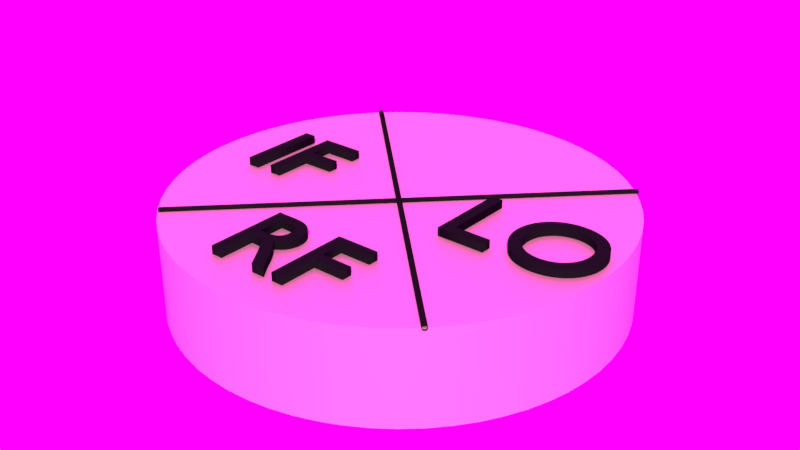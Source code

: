 # Source: mixer.blend  (saved by Blender 2.91.10; exported with 4.5.12 LTS)
import bpy
from mathutils import Matrix  # noqa: F401  (used for matrix-valued properties, if any)

bpy.ops.wm.read_factory_settings(use_empty=True)
scene = bpy.context.scene
scene.name = 'Scene'

# ---- collections
col_mixer = bpy.data.collections.new('mixer'); scene.collection.children.link(col_mixer)

# ---- images (referenced by path relative to the original .blend; pixels are not part of the script)
import os
ASSET_DIR = os.environ.get("B2B_ASSET_DIR", "")  # directory of the original .blend (textures are referenced by path, not embedded)
HERE = os.path.dirname(os.path.abspath(__file__))  # packed textures are extracted next to this script under _unpacked/

def load_image(name, relpath, width, height, colorspace="sRGB"):
    """Load a texture the original file referenced (path relative to the .blend, or extracted next to this script)."""
    p = next((c for c in (os.path.join(HERE, relpath), os.path.join(ASSET_DIR, relpath)) if relpath and os.path.exists(c)), "")
    if p:
        img = bpy.data.images.load(p, check_existing=True)
        img.name = name
    else:  # same state as the original file: an image datablock whose file is absent (Cycles renders it pink)
        img = bpy.data.images.new(name, width, height)
        img.source = "FILE"
        img.filepath = "//" + (relpath or name)
    img.colorspace_settings.name = colorspace
    return img
img_paul_lobe_haus_2k_jpg_001 = load_image('paul_lobe_haus_2k.jpg.001', 'paul_lobe_haus_2k.jpg', 1024, 1024, 'sRGB')

# ---- materials (node trees are filled in below, after node groups)
mat_plastique_jaune = bpy.data.materials.new('plastique jaune')
mat_plastique_jaune.alpha_threshold = 0.0
mat_plastique_jaune.diffuse_color = (0.6514, 0.6724, 0.5149, 1.0)
mat_plastique_jaune.roughness = 0.5
mat_plastique_jaune.specular_intensity = 0.7
mat_plastique_jaune.line_color = (0.0, 0.0, 0.0, 0.5)
mat_text = bpy.data.materials.new('text')
mat_text.alpha_threshold = 0.0
mat_text.diffuse_color = (0.006512, 0.006512, 0.006512, 1.0)
mat_text.roughness = 0.5
mat_text.line_color = (0.0, 0.0, 0.0, 1.0)

# ---- node groups
ng_auto_smooth = bpy.data.node_groups.new('Auto Smooth', 'GeometryNodeTree')
_s = ng_auto_smooth.interface.new_socket(name='Geometry', in_out='OUTPUT', socket_type='NodeSocketGeometry')
_s = ng_auto_smooth.interface.new_socket(name='Geometry', in_out='INPUT', socket_type='NodeSocketGeometry')
_s = ng_auto_smooth.interface.new_socket(name='Angle', in_out='INPUT', socket_type='NodeSocketFloat')
_s.subtype = 'ANGLE'
_s.min_value = 0.0
_s.max_value = 3.142
ng_auto_smooth.is_modifier = True
_N = ng_auto_smooth.nodes; _L = ng_auto_smooth.links
n0 = _N.new('NodeGroupOutput'); n0.name = 'Group Output'; n0.location = (480, -100)
n1 = _N.new('NodeGroupInput'); n1.name = 'Group Input'; n1.location = (-420, -300)
n2 = _N.new('NodeGroupInput'); n2.name = 'Group Input.001'; n2.location = (-60, -100)
n3 = _N.new('GeometryNodeSetShadeSmooth'); n3.name = 'Set Shade Smooth'; n3.location = (120, -100)
n3.domain = 'EDGE'
n4 = _N.new('GeometryNodeSetShadeSmooth'); n4.name = 'Set Shade Smooth.001'; n4.location = (300, -100)
n5 = _N.new('GeometryNodeInputMeshEdgeAngle'); n5.name = 'Edge Angle'; n5.location = (-420, -220)
n6 = _N.new('GeometryNodeInputEdgeSmooth'); n6.name = 'Is Edge Smooth'; n6.location = (-60, -160)
n7 = _N.new('GeometryNodeInputShadeSmooth'); n7.name = 'Is Face Smooth'; n7.location = (-240, -340)
n8 = _N.new('FunctionNodeBooleanMath'); n8.name = 'Boolean Math'; n8.location = (-60, -220)
n9 = _N.new('FunctionNodeCompare'); n9.name = 'Compare'; n9.location = (-240, -180)
n9.operation = 'LESS_EQUAL'
_L.new(n5.outputs[0], n9.inputs[0])
_L.new(n4.outputs[0], n0.inputs[0])
_L.new(n1.outputs[1], n9.inputs[1])
_L.new(n9.outputs[0], n8.inputs[0])
_L.new(n7.outputs[0], n8.inputs[1])
_L.new(n2.outputs[0], n3.inputs[0])
_L.new(n6.outputs[0], n3.inputs[1])
_L.new(n3.outputs[0], n4.inputs[0])
_L.new(n8.outputs[0], n3.inputs[2])
n0.is_active_output = True

# ---- material node trees
mat_plastique_jaune.use_nodes = True; mat_plastique_jaune.node_tree.nodes.clear()
_N = mat_plastique_jaune.node_tree.nodes; _L = mat_plastique_jaune.node_tree.links
n0 = _N.new('ShaderNodeOutputMaterial'); n0.name = 'Material Output'; n0.location = (300, 300)
n0.width = 120
n1 = _N.new('ShaderNodeMixShader'); n1.name = 'Mix Shader'; n1.location = (100, 300)
n1.width = 150
n2 = _N.new('ShaderNodeBsdfDiffuse'); n2.name = 'Diffuse BSDF'; n2.location = (-96, 157)
n2.inputs[0].default_value = (0.564, 0.4944, 0.2673, 1.0)
n3 = _N.new('ShaderNodeBsdfAnisotropic'); n3.name = 'Glossy BSDF'; n3.location = (-109, 350)
n3.distribution = 'BECKMANN'
n3.inputs[0].default_value = (0.6497, 0.6732, 0.5123, 1.0)
n3.inputs[1].default_value = 0.5477
_L.new(n1.outputs[0], n0.inputs[0])
_L.new(n2.outputs[0], n1.inputs[2])
_L.new(n3.outputs[0], n1.inputs[1])
n0.is_active_output = True
mat_text.use_nodes = True; mat_text.node_tree.nodes.clear()
_N = mat_text.node_tree.nodes; _L = mat_text.node_tree.links
n0 = _N.new('ShaderNodeOutputMaterial'); n0.name = 'Material Output'; n0.location = (300, 300)
n0.width = 120
n1 = _N.new('ShaderNodeBsdfDiffuse'); n1.name = 'Diffuse BSDF'; n1.location = (10, 300)
n1.inputs[0].default_value = (0.006495, 0.006495, 0.006495, 1.0)
_L.new(n1.outputs[0], n0.inputs[0])
n0.is_active_output = True

# ---- world
world_world = bpy.data.worlds.new('World'); scene.world = world_world
world_world.use_nodes = True; world_world.node_tree.nodes.clear()
_N = world_world.node_tree.nodes; _L = world_world.node_tree.links
n0 = _N.new('ShaderNodeOutputWorld'); n0.name = 'World Output'; n0.location = (300, 300)
n1 = _N.new('ShaderNodeBackground'); n1.name = 'Background'; n1.location = (10, 300)
n1.inputs[1].default_value = 2.5
n2 = _N.new('ShaderNodeTexEnvironment'); n2.name = 'Environment Texture'; n2.location = (-180, 300)
n2.width = 140
n2.image = img_paul_lobe_haus_2k_jpg_001
_L.new(n1.outputs[0], n0.inputs[0])
_L.new(n2.outputs[0], n1.inputs[0])
n0.is_active_output = True
world_world.color = (0.05088, 0.05088, 0.05088)
world_world.use_sun_shadow = False
world_world.sun_shadow_jitter_overblur = 0.0
world_world.cycles.sampling_method = 'MANUAL'

# ---- meshes
me_cylinder_027 = bpy.data.meshes.new('Cylinder.027')
me_cylinder_027.from_pydata([(3.553e-15, 1.0, -0.7), (3.553e-15, 1.0, 0.7), (0.1951, 0.9808, -0.7), (0.1951, 0.9808, 0.7), (0.3827, 0.9239, -0.7), (0.3827, 0.9239, 0.7), (0.5556, 0.8315, -0.7), (0.5556, 0.8315, 0.7), (0.7071, 0.7071, -0.7), (0.7071, 0.7071, 0.7), (0.8315, 0.5556, -0.7), (0.8315, 0.5556, 0.7), (0.9239, 0.3827, -0.7), (0.9239, 0.3827, 0.7), (0.9808, 0.1951, -0.7), (0.9808, 0.1951, 0.7), (1.0, 7.55e-08, -0.7), (1.0, 7.55e-08, 0.7), (0.9808, -0.1951, -0.7), (0.9808, -0.1951, 0.7), (0.9239, -0.3827, -0.7), (0.9239, -0.3827, 0.7), (0.8315, -0.5556, -0.7), (0.8315, -0.5556, 0.7), (0.7071, -0.7071, -0.7), (0.7071, -0.7071, 0.7), (0.5556, -0.8315, -0.7), (0.5556, -0.8315, 0.7), (0.3827, -0.9239, -0.7), (0.3827, -0.9239, 0.7), (0.1951, -0.9808, -0.7), (0.1951, -0.9808, 0.7), (-3.258e-07, -1.0, -0.7), (-3.258e-07, -1.0, 0.7), (-0.1951, -0.9808, -0.7), (-0.1951, -0.9808, 0.7), (-0.3827, -0.9239, -0.7), (-0.3827, -0.9239, 0.7), (-0.5556, -0.8315, -0.7), (-0.5556, -0.8315, 0.7), (-0.7071, -0.7071, -0.7), (-0.7071, -0.7071, 0.7), (-0.8315, -0.5556, -0.7), (-0.8315, -0.5556, 0.7), (-0.9239, -0.3827, -0.7), (-0.9239, -0.3827, 0.7), (-0.9808, -0.1951, -0.7), (-0.9808, -0.1951, 0.7), (-1.0, 9.656e-07, -0.7), (-1.0, 9.656e-07, 0.7), (-0.9808, 0.1951, -0.7), (-0.9808, 0.1951, 0.7), (-0.9239, 0.3827, -0.7), (-0.9239, 0.3827, 0.7), (-0.8315, 0.5556, -0.7), (-0.8315, 0.5556, 0.7), (-0.7071, 0.7071, -0.7), (-0.7071, 0.7071, 0.7), (-0.5556, 0.8315, -0.7), (-0.5556, 0.8315, 0.7), (-0.3827, 0.9239, -0.7), (-0.3827, 0.9239, 0.7), (-0.1951, 0.9808, -0.7), (-0.1951, 0.9808, 0.7)], [], [(0, 1, 3, 2), (2, 3, 5, 4), (4, 5, 7, 6), (6, 7, 9, 8), (8, 9, 11, 10), (10, 11, 13, 12), (12, 13, 15, 14), (14, 15, 17, 16), (16, 17, 19, 18), (18, 19, 21, 20), (20, 21, 23, 22), (22, 23, 25, 24), (24, 25, 27, 26), (26, 27, 29, 28), (28, 29, 31, 30), (30, 31, 33, 32), (32, 33, 35, 34), (34, 35, 37, 36), (36, 37, 39, 38), (38, 39, 41, 40), (40, 41, 43, 42), (42, 43, 45, 44), (44, 45, 47, 46), (46, 47, 49, 48), (48, 49, 51, 50), (50, 51, 53, 52), (52, 53, 55, 54), (54, 55, 57, 56), (56, 57, 59, 58), (58, 59, 61, 60), (3, 1, 63, 61, 59, 57, 55, 53, 51, 49, 47, 45, 43, 41, 39, 37, 35, 33, 31, 29, 27, 25, 23, 21, 19, 17, 15, 13, 11, 9, 7, 5), (62, 63, 1, 0), (60, 61, 63, 62), (0, 2, 4, 6, 8, 10, 12, 14, 16, 18, 20, 22, 24, 26, 28, 30, 32, 34, 36, 38, 40, 42, 44, 46, 48, 50, 52, 54, 56, 58, 60, 62)])
me_cylinder_027.polygons.foreach_set('use_smooth', [True] * 34)
me_cylinder_027.materials.append(mat_plastique_jaune)
me_cylinder_027.use_remesh_preserve_volume = False
me_cylinder_027.use_remesh_preserve_attributes = False
me_cylinder_027.use_mirror_vertex_groups = False
me_cylinder_027.update()

# ---- curves / text
txt_text_014 = bpy.data.curves.new('Text.014', 'FONT')
txt_text_014.dimensions = '2D'
txt_text_014.body = 'RF'
txt_text_014.materials.append(mat_text)
txt_text_014.use_path_clamp = True
txt_text_014.bevel_resolution = 0
txt_text_014.extrude = 0.004
txt_text_014.align_x = 'CENTER'
txt_text_014.offset_x = -0.7845
txt_text_014.offset_y = 0.159
txt_text_015 = bpy.data.curves.new('Text.015', 'FONT')
txt_text_015.dimensions = '2D'
txt_text_015.body = 'IF'
txt_text_015.materials.append(mat_text)
txt_text_015.use_path_clamp = True
txt_text_015.bevel_resolution = 0
txt_text_015.extrude = 0.004
txt_text_015.align_x = 'CENTER'
txt_text_015.offset_x = -0.7845
txt_text_015.offset_y = 0.159
txt_text_011 = bpy.data.curves.new('Text.011', 'FONT')
txt_text_011.dimensions = '2D'
txt_text_011.body = 'LO'
txt_text_011.materials.append(mat_text)
txt_text_011.use_path_clamp = True
txt_text_011.bevel_resolution = 0
txt_text_011.extrude = 0.004
txt_text_011.align_x = 'CENTER'
txt_text_011.offset_x = -0.7845
txt_text_011.offset_y = 0.159
cu_circle_001 = bpy.data.curves.new('Circle.001', 'CURVE')
cu_circle_001.dimensions = '2D'
_sp = cu_circle_001.splines.new('POLY'); _sp.points.add(1)
_sp.points.foreach_set('co', [-4.394, -4.314, 0.0, 0.0, 4.394, 4.314, 0.0, 0.0])
_sp.order_u = 2
_sp.order_v = 0
_sp.resolution_v = 0
_sp.use_endpoint_u = True
_sp = cu_circle_001.splines.new('POLY'); _sp.points.add(1)
_sp.points.foreach_set('co', [4.314, -4.394, 0.0, 0.0, -4.314, 4.394, 0.0, 0.0])
_sp.order_u = 2
_sp.order_v = 0
_sp.resolution_v = 0
_sp.use_endpoint_u = True
cu_circle_001.materials.append(mat_text)
cu_circle_001.use_path_clamp = True
cu_circle_001.bevel_mode = 'OBJECT'
cu_circle_001.bevel_resolution = 0
cu_circle_001.offset = -0.084
cu_circle_001.extrude = 0.083
cu_circle_001.fill_mode = 'BOTH'
cu_circle_001.use_map_taper = True
cu_circle_002 = bpy.data.curves.new('Circle.002', 'CURVE')
cu_circle_002.dimensions = '3D'
_sp = cu_circle_002.splines.new('POLY'); _sp.points.add(31)
_sp.points.foreach_set('co', [0.0, 1.0, 0.0, 0.0, 0.1951, 0.9808, 0.0, 0.0, 0.3827, 0.9239, 0.0, 0.0, 0.5556, 0.8315, 0.0, 0.0, 0.7071, 0.7071, 0.0, 0.0, 0.8315, 0.5556, 0.0, 0.0, 0.9239, 0.3827, 0.0, 0.0, 0.9808, 0.1951, 0.0, 0.0, 1.0, 9.656e-07, 0.0, 0.0, 0.9808, -0.1951, 0.0, 0.0, 0.9239, -0.3827, 0.0, 0.0, 0.8315, -0.5556, 0.0, 0.0, 0.7071, -0.7071, 0.0, 0.0, 0.5556, -0.8315, 0.0, 0.0, 0.3827, -0.9239, 0.0, 0.0, 0.1951, -0.9808, 0.0, 0.0, 3.258e-07, -1.0, 0.0, 0.0, -0.1951, -0.9808, 0.0, 0.0, -0.3827, -0.9239, 0.0, 0.0, -0.5556, -0.8315, 0.0, 0.0, -0.7071, -0.7071, 0.0, 0.0, -0.8315, -0.5556, 0.0, 0.0, -0.9239, -0.3827, 0.0, 0.0, -0.9808, -0.1951, 0.0, 0.0, -1.0, 7.55e-08, 0.0, 0.0, -0.9808, 0.1951, 0.0, 0.0, -0.9239, 0.3827, 0.0, 0.0, -0.8315, 0.5556, 0.0, 0.0, -0.7071, 0.7071, 0.0, 0.0, -0.5556, 0.8315, 0.0, 0.0, -0.3827, 0.9239, 0.0, 0.0, -0.1951, 0.9808, 0.0, 0.0])
_sp.order_v = 0
_sp.resolution_v = 0
_sp.use_cyclic_u = True
_sp.use_smooth = False
cu_circle_002.use_path_clamp = True
cu_circle_002.fill_mode = 'FULL'

# ---- objects
ob_elec_mixer = bpy.data.objects.new('elec:Mixer', me_cylinder_027)
ob_text_rf = bpy.data.objects.new('text RF', txt_text_014)
ob_text_if = bpy.data.objects.new('text IF', txt_text_015)
ob_text_lo = bpy.data.objects.new('text LO', txt_text_011)
ob_separator = bpy.data.objects.new('separator', cu_circle_001)
ob_cercle_taille_separator = bpy.data.objects.new('cercle taille separator', cu_circle_002)

# ---- transforms, parenting, visibility, modifiers, constraints
ob_elec_mixer.location = (0.0, 0.0, 0.5)
ob_elec_mixer.scale = (0.7647, 0.7647, 0.2288)
ob_elec_mixer.lineart.crease_threshold = 0.0
_m = ob_elec_mixer.modifiers.new('EdgeSplit', 'EDGE_SPLIT')
_m = ob_elec_mixer.modifiers.new('Subdivision', 'SUBSURF')
_m.uv_smooth = 'PRESERVE_CORNERS'
_m.render_levels = 1
_m = ob_elec_mixer.modifiers.new('Auto Smooth', 'NODES')
_m.node_group = ng_auto_smooth
_gi = [s.identifier for s in ng_auto_smooth.interface.items_tree if s.item_type == 'SOCKET' and s.in_out == 'INPUT']
_m[_gi[1]] = 0.5236  # Angle
ob_text_rf.parent = ob_elec_mixer
ob_text_rf.matrix_parent_inverse = Matrix(((1.308, 0.0, 0.0, -19.06), (0.0, 1.308, 0.0, -2.046), (-7.451e-09, 0.0, 4.37, -1.59), (0.0, 0.0, 0.0, 1.0)))
ob_text_rf.location = (14.89, 0.8767, 0.5189)
ob_text_rf.rotation_euler = (-5.454e-15, 5.204e-09, -5.981e-07)
ob_text_rf.scale = (0.4049, 0.4049, 8.273)
ob_text_rf.lineart.crease_threshold = 0.0
ob_text_if.parent = ob_elec_mixer
ob_text_if.matrix_parent_inverse = Matrix(((1.308, 0.0, 0.0, -19.06), (0.0, 1.308, 0.0, -2.046), (-7.451e-09, 0.0, 4.37, -1.59), (0.0, 0.0, 0.0, 1.0)))
ob_text_if.location = (14.44, 1.383, 0.5189)
ob_text_if.rotation_euler = (-5.454e-15, 5.204e-09, -5.981e-07)
ob_text_if.scale = (0.4049, 0.4049, 8.273)
ob_text_if.lineart.crease_threshold = 0.0
ob_text_lo.parent = ob_elec_mixer
ob_text_lo.matrix_parent_inverse = Matrix(((1.308, 0.0, 0.0, -19.06), (0.0, 1.308, 0.0, -2.046), (-7.451e-09, 0.0, 4.37, -1.59), (0.0, 0.0, 0.0, 1.0)))
ob_text_lo.location = (15.37, 1.381, 0.5189)
ob_text_lo.rotation_euler = (-5.454e-15, 5.204e-09, -5.981e-07)
ob_text_lo.scale = (0.4049, 0.4049, 8.273)
ob_text_lo.lineart.crease_threshold = 0.0
ob_separator.parent = ob_elec_mixer
ob_separator.matrix_parent_inverse = Matrix(((1.308, 0.0, 0.0, -19.06), (0.0, 1.308, 0.0, -2.046), (-7.451e-09, 0.0, 4.37, -1.59), (0.0, 0.0, 0.0, 1.0)))
ob_separator.location = (14.58, 1.565, 0.5277)
ob_separator.rotation_euler = (0.0, 0.0, -1.564)
ob_separator.scale = (0.1236, 0.1236, 0.1185)
ob_separator.lineart.crease_threshold = 0.0
_m = ob_separator.modifiers.new('EdgeSplit', 'EDGE_SPLIT')
ob_cercle_taille_separator.parent = ob_elec_mixer
ob_cercle_taille_separator.matrix_parent_inverse = Matrix(((1.308, -0.0, 0.0, -0.0), (-0.0, 1.308, -0.0, 0.0), (0.0, -0.0, 4.37, -2.185), (-0.0, 0.0, -0.0, 1.0)))
ob_cercle_taille_separator.location = (0.0, 0.0, 0.7271)
ob_cercle_taille_separator.scale = (0.07136, 0.07136, 0.07136)
ob_cercle_taille_separator.lineart.crease_threshold = 0.0
cu_circle_001.bevel_object = ob_cercle_taille_separator

# ---- collection membership
col_mixer.objects.link(ob_elec_mixer)
col_mixer.objects.link(ob_text_rf)
col_mixer.objects.link(ob_text_if)
col_mixer.objects.link(ob_text_lo)
col_mixer.objects.link(ob_separator)
col_mixer.objects.link(ob_cercle_taille_separator)

# ---- scene / render settings (as saved in the file)
scene.frame_start = 1; scene.frame_end = 250; scene.frame_set(0)
scene.render.engine = 'CYCLES'
scene.render.image_settings.file_format = 'JPEG'
scene.render.image_settings.color_mode = 'RGB'
scene.render.image_settings.quality = 95
scene.render.image_settings.compression = 100
scene.render.resolution_percentage = 150
scene.render.dither_intensity = 0.0
scene.render.film_transparent = True
scene.render.use_border = True
scene.cycles.use_denoising = False
scene.cycles.samples = 850
scene.cycles.sampling_pattern = 'TABULATED_SOBOL'
scene.cycles.use_adaptive_sampling = False
scene.cycles.use_light_tree = False
scene.cycles.blur_glossy = 0.0
scene.cycles.sample_clamp_indirect = 0.0
scene.view_settings.view_transform = 'Standard'
bpy.context.view_layer.update()

# ---- added for rendering (the .blend has no active camera and no usable light): camera, sun
cam_auto = bpy.data.cameras.new('AutoCamera')
cam_auto.lens = 50.0
cam_auto.sensor_width = 36.0
cam_auto.clip_end = 1000.0
ob_auto_camera = bpy.data.objects.new('AutoCamera', cam_auto)
scene.collection.objects.link(ob_auto_camera)
ob_auto_camera.location = (2.03343, -2.44012, 2.19591)
ob_auto_camera.rotation_euler = (1.09748, -7.21219e-08, 0.694738)
scene.camera = ob_auto_camera
light_auto_sun = bpy.data.lights.new('AutoSun', 'SUN')
light_auto_sun.energy = 3.0
light_auto_sun.angle = 0.0523599
ob_auto_sun = bpy.data.objects.new('AutoSun', light_auto_sun)
scene.collection.objects.link(ob_auto_sun)
ob_auto_sun.rotation_euler = (0.872665, 0.174533, 0.523599)
bpy.context.view_layer.update()
